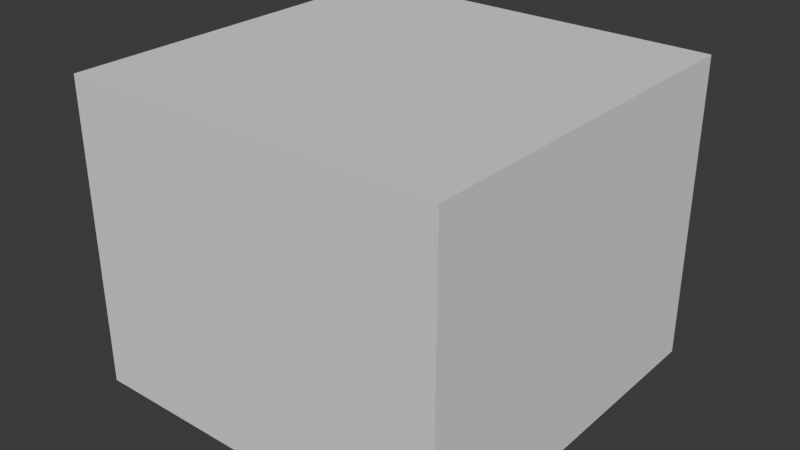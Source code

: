 # Source: board2_3.blend  (saved by Blender 4.3.34; exported with 4.5.12 LTS)
import bpy
from mathutils import Matrix  # noqa: F401  (used for matrix-valued properties, if any)

bpy.ops.wm.read_factory_settings(use_empty=True)
scene = bpy.context.scene
scene.name = 'Scene'

# ---- collections
col_collection = bpy.data.collections.new('Collection'); scene.collection.children.link(col_collection)

# ---- materials (node trees are filled in below, after node groups)
mat_material = bpy.data.materials.new('Material')
mat_material.alpha_threshold = 0.0
mat_material.roughness = 0.5
mat_material.line_color = (0.0, 0.0, 0.0, 1.0)

# ---- material node trees
mat_material.use_nodes = True; mat_material.node_tree.nodes.clear()
_N = mat_material.node_tree.nodes; _L = mat_material.node_tree.links
n0 = _N.new('ShaderNodeOutputMaterial'); n0.name = 'Material Output'; n0.location = (300, 300)
n1 = _N.new('ShaderNodeBsdfPrincipled'); n1.name = 'Principled BSDF'; n1.location = (10, 300)
n1.inputs[0].default_value = (0.8228, 0.8228, 0.8228, 1.0)
n1.inputs[2].default_value = 1.0
n1.inputs[3].default_value = 1.0
_L.new(n1.outputs[0], n0.inputs[0])
n0.is_active_output = True

# ---- world
world_world = bpy.data.worlds.new('World'); scene.world = world_world
world_world.use_nodes = True; world_world.node_tree.nodes.clear()
_N = world_world.node_tree.nodes; _L = world_world.node_tree.links
n0 = _N.new('ShaderNodeOutputWorld'); n0.name = 'World Output'; n0.location = (300, 300)
n1 = _N.new('ShaderNodeBackground'); n1.name = 'Background'; n1.location = (10, 300)
n1.inputs[0].default_value = (0.05088, 0.05088, 0.05088, 1.0)
_L.new(n1.outputs[0], n0.inputs[0])
n0.is_active_output = True
world_world.color = (0.05088, 0.05088, 0.05088)
world_world.sun_shadow_jitter_overblur = 0.0

# ---- meshes
me_cube = bpy.data.meshes.new('Cube')
me_cube.from_pydata([(1.0, 1.0, 1.0), (1.0, 1.0, -1.0), (1.0, -1.0, 1.0), (1.0, -1.0, -1.0), (-1.0, 1.0, 1.0), (-1.0, 1.0, -1.0), (-1.0, -1.0, 1.0), (-1.0, -1.0, -1.0)], [], [(0, 4, 6, 2), (3, 2, 6, 7), (7, 6, 4, 5), (5, 1, 3, 7), (1, 0, 2, 3), (5, 4, 0, 1)])
_uv = me_cube.uv_layers.new(name='UVMap')
_uv.uv.foreach_set('vector', [0.625, 0.5, 0.875, 0.5, 0.875, 0.75, 0.625, 0.75, 0.375, 0.75, 0.625, 0.75, 0.625, 1.0, 0.375, 1.0, 0.375, 0.0, 0.625, 0.0, 0.625, 0.25, 0.375, 0.25, 0.125, 0.5, 0.375, 0.5, 0.375, 0.75, 0.125, 0.75, 0.375, 0.5, 0.625, 0.5, 0.625, 0.75, 0.375, 0.75, 0.375, 0.25, 0.625, 0.25, 0.625, 0.5, 0.375, 0.5])
me_cube.materials.append(mat_material)
me_cube.use_mirror_vertex_groups = False
me_cube.update()

# ---- objects
ob_cube = bpy.data.objects.new('Cube', me_cube)

# ---- transforms, parenting, visibility, modifiers, constraints
ob_cube.location = (0.0, 0.0, 0.0)
ob_cube.scale = (1.25, 1.25, 1.0)
ob_cube.lock_rotations_4d = False
ob_cube.empty_display_type = 'ARROWS'
ob_cube.lineart.crease_threshold = 0.0

# ---- collection membership
col_collection.objects.link(ob_cube)

# ---- scene / render settings (as saved in the file)
scene.frame_start = 1; scene.frame_end = 250; scene.frame_set(1)
scene.render.engine = 'BLENDER_EEVEE_NEXT'
bpy.context.view_layer.update()

# ---- added for rendering (the .blend has no active camera and no usable light): camera, sun
cam_auto = bpy.data.cameras.new('AutoCamera')
cam_auto.lens = 50.0
cam_auto.sensor_width = 36.0
cam_auto.clip_end = 1000.0
ob_auto_camera = bpy.data.objects.new('AutoCamera', cam_auto)
scene.collection.objects.link(ob_auto_camera)
ob_auto_camera.location = (3.75828, -4.50994, 3.00662)
ob_auto_camera.rotation_euler = (1.09748, -7.21219e-08, 0.694738)
scene.camera = ob_auto_camera
light_auto_sun = bpy.data.lights.new('AutoSun', 'SUN')
light_auto_sun.energy = 3.0
light_auto_sun.angle = 0.0523599
ob_auto_sun = bpy.data.objects.new('AutoSun', light_auto_sun)
scene.collection.objects.link(ob_auto_sun)
ob_auto_sun.rotation_euler = (0.872665, 0.174533, 0.523599)
bpy.context.view_layer.update()
